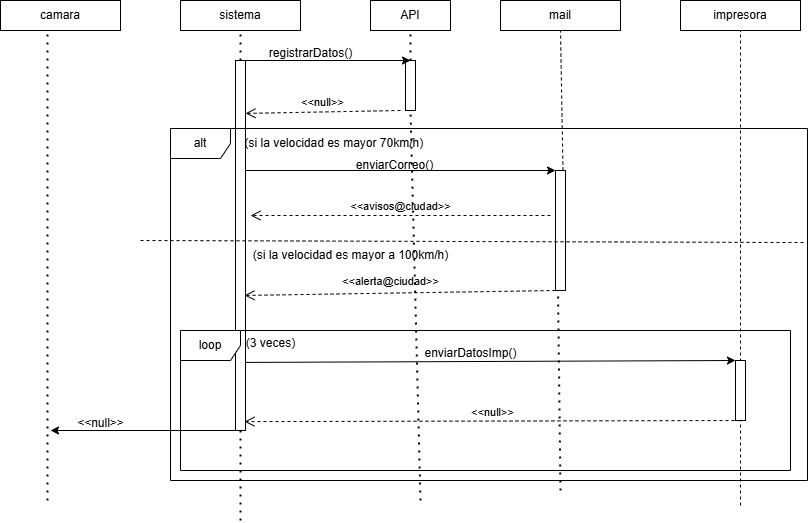

The diagram above was exported from draw.io. Its source (the exported page's mxGraphModel, read from the mxfile embedded in the PNG):
<mxGraphModel dx="880" dy="468" grid="1" gridSize="10" guides="1" tooltips="1" connect="1" arrows="1" fold="1" page="1" pageScale="1" pageWidth="827" pageHeight="1169" math="0" shadow="0">
  <root>
    <mxCell id="0" />
    <mxCell id="1" parent="0" />
    <mxCell id="3RtunhPRrM24RRR5qtFc-1" value="&lt;font style=&quot;vertical-align: inherit;&quot;&gt;&lt;font style=&quot;vertical-align: inherit;&quot;&gt;camara&lt;/font&gt;&lt;/font&gt;" style="rounded=0;whiteSpace=wrap;html=1;" vertex="1" parent="1">
      <mxGeometry x="20" y="50" width="120" height="30" as="geometry" />
    </mxCell>
    <mxCell id="3RtunhPRrM24RRR5qtFc-2" value="&lt;font style=&quot;vertical-align: inherit;&quot;&gt;&lt;font style=&quot;vertical-align: inherit;&quot;&gt;sistema&lt;/font&gt;&lt;/font&gt;" style="rounded=0;whiteSpace=wrap;html=1;" vertex="1" parent="1">
      <mxGeometry x="200" y="50" width="120" height="30" as="geometry" />
    </mxCell>
    <mxCell id="3RtunhPRrM24RRR5qtFc-3" value="&lt;font style=&quot;vertical-align: inherit;&quot;&gt;&lt;font style=&quot;vertical-align: inherit;&quot;&gt;API&lt;/font&gt;&lt;/font&gt;" style="rounded=0;whiteSpace=wrap;html=1;" vertex="1" parent="1">
      <mxGeometry x="390" y="50" width="80" height="30" as="geometry" />
    </mxCell>
    <mxCell id="3RtunhPRrM24RRR5qtFc-4" value="&lt;font style=&quot;vertical-align: inherit;&quot;&gt;&lt;font style=&quot;vertical-align: inherit;&quot;&gt;mail&lt;/font&gt;&lt;/font&gt;" style="rounded=0;whiteSpace=wrap;html=1;" vertex="1" parent="1">
      <mxGeometry x="520" y="50" width="120" height="30" as="geometry" />
    </mxCell>
    <mxCell id="3RtunhPRrM24RRR5qtFc-5" value="&lt;font style=&quot;vertical-align: inherit;&quot;&gt;&lt;font style=&quot;vertical-align: inherit;&quot;&gt;impresora&lt;/font&gt;&lt;/font&gt;" style="rounded=0;whiteSpace=wrap;html=1;" vertex="1" parent="1">
      <mxGeometry x="700" y="50" width="120" height="30" as="geometry" />
    </mxCell>
    <mxCell id="3RtunhPRrM24RRR5qtFc-6" value="" style="endArrow=none;dashed=1;html=1;dashPattern=1 3;strokeWidth=2;rounded=0;entryX=0.392;entryY=0.967;entryDx=0;entryDy=0;entryPerimeter=0;" edge="1" parent="1" target="3RtunhPRrM24RRR5qtFc-1">
      <mxGeometry width="50" height="50" relative="1" as="geometry">
        <mxPoint x="67" y="550" as="sourcePoint" />
        <mxPoint x="440" y="120" as="targetPoint" />
      </mxGeometry>
    </mxCell>
    <mxCell id="3RtunhPRrM24RRR5qtFc-7" value="" style="endArrow=none;dashed=1;html=1;dashPattern=1 3;strokeWidth=2;rounded=0;entryX=0.5;entryY=1;entryDx=0;entryDy=0;" edge="1" parent="1" source="3RtunhPRrM24RRR5qtFc-8" target="3RtunhPRrM24RRR5qtFc-2">
      <mxGeometry width="50" height="50" relative="1" as="geometry">
        <mxPoint x="260" y="400" as="sourcePoint" />
        <mxPoint x="440" y="220" as="targetPoint" />
      </mxGeometry>
    </mxCell>
    <mxCell id="3RtunhPRrM24RRR5qtFc-9" value="" style="endArrow=none;dashed=1;html=1;dashPattern=1 3;strokeWidth=2;rounded=0;entryX=0.5;entryY=1;entryDx=0;entryDy=0;" edge="1" parent="1" target="3RtunhPRrM24RRR5qtFc-8">
      <mxGeometry width="50" height="50" relative="1" as="geometry">
        <mxPoint x="260" y="570" as="sourcePoint" />
        <mxPoint x="260" y="80" as="targetPoint" />
      </mxGeometry>
    </mxCell>
    <mxCell id="3RtunhPRrM24RRR5qtFc-8" value="" style="rounded=0;whiteSpace=wrap;html=1;" vertex="1" parent="1">
      <mxGeometry x="255" y="110" width="10" height="370" as="geometry" />
    </mxCell>
    <mxCell id="3RtunhPRrM24RRR5qtFc-10" value="" style="rounded=0;whiteSpace=wrap;html=1;" vertex="1" parent="1">
      <mxGeometry x="425" y="110" width="10" height="50" as="geometry" />
    </mxCell>
    <mxCell id="3RtunhPRrM24RRR5qtFc-13" value="" style="endArrow=none;dashed=1;html=1;dashPattern=1 3;strokeWidth=2;rounded=0;entryX=0.5;entryY=1;entryDx=0;entryDy=0;exitX=0.5;exitY=0;exitDx=0;exitDy=0;" edge="1" parent="1" source="3RtunhPRrM24RRR5qtFc-10" target="3RtunhPRrM24RRR5qtFc-3">
      <mxGeometry width="50" height="50" relative="1" as="geometry">
        <mxPoint x="400" y="260" as="sourcePoint" />
        <mxPoint x="450" y="210" as="targetPoint" />
      </mxGeometry>
    </mxCell>
    <mxCell id="3RtunhPRrM24RRR5qtFc-14" value="" style="endArrow=classic;html=1;rounded=0;exitX=1;exitY=0;exitDx=0;exitDy=0;entryX=0.5;entryY=0;entryDx=0;entryDy=0;" edge="1" parent="1" source="3RtunhPRrM24RRR5qtFc-8" target="3RtunhPRrM24RRR5qtFc-10">
      <mxGeometry width="50" height="50" relative="1" as="geometry">
        <mxPoint x="400" y="260" as="sourcePoint" />
        <mxPoint x="420" y="110" as="targetPoint" />
      </mxGeometry>
    </mxCell>
    <mxCell id="3RtunhPRrM24RRR5qtFc-15" value="&lt;font style=&quot;vertical-align: inherit;&quot;&gt;&lt;font style=&quot;vertical-align: inherit;&quot;&gt;registrarDatos()&lt;/font&gt;&lt;/font&gt;" style="text;html=1;align=center;verticalAlign=middle;resizable=0;points=[];autosize=1;strokeColor=none;fillColor=none;" vertex="1" parent="1">
      <mxGeometry x="275" y="88" width="110" height="30" as="geometry" />
    </mxCell>
    <mxCell id="3RtunhPRrM24RRR5qtFc-16" value="&lt;font style=&quot;vertical-align: inherit;&quot;&gt;&lt;font style=&quot;vertical-align: inherit;&quot;&gt;&amp;lt;&amp;lt;null&amp;gt;&amp;gt;&lt;/font&gt;&lt;/font&gt;" style="html=1;verticalAlign=bottom;endArrow=open;dashed=1;endSize=8;curved=0;rounded=0;entryX=1;entryY=0.143;entryDx=0;entryDy=0;entryPerimeter=0;" edge="1" parent="1" target="3RtunhPRrM24RRR5qtFc-8">
      <mxGeometry relative="1" as="geometry">
        <mxPoint x="420" y="160" as="sourcePoint" />
        <mxPoint x="390" y="230" as="targetPoint" />
        <Array as="points" />
      </mxGeometry>
    </mxCell>
    <mxCell id="3RtunhPRrM24RRR5qtFc-17" value="&lt;font style=&quot;vertical-align: inherit;&quot;&gt;&lt;font style=&quot;vertical-align: inherit;&quot;&gt;alt&lt;/font&gt;&lt;/font&gt;" style="shape=umlFrame;whiteSpace=wrap;html=1;pointerEvents=0;" vertex="1" parent="1">
      <mxGeometry x="190" y="178" width="637" height="352" as="geometry" />
    </mxCell>
    <mxCell id="3RtunhPRrM24RRR5qtFc-18" value="&lt;font style=&quot;vertical-align: inherit;&quot;&gt;&lt;font style=&quot;vertical-align: inherit;&quot;&gt;&lt;font style=&quot;vertical-align: inherit;&quot;&gt;&lt;font style=&quot;vertical-align: inherit;&quot;&gt;&lt;font style=&quot;vertical-align: inherit;&quot;&gt;&lt;font style=&quot;vertical-align: inherit;&quot;&gt;&amp;nbsp; &amp;nbsp; &amp;nbsp; &amp;nbsp; &amp;nbsp; &amp;nbsp; &amp;nbsp; &amp;nbsp; &amp;nbsp; &amp;nbsp; &amp;nbsp; &amp;nbsp; &amp;nbsp; &amp;nbsp; &amp;nbsp; &amp;nbsp; &amp;nbsp; &amp;nbsp; &amp;nbsp; &amp;nbsp; &amp;nbsp; &amp;nbsp; (si la velocidad es mayor 70km/h)&lt;/font&gt;&lt;/font&gt;&lt;/font&gt;&lt;/font&gt;&lt;/font&gt;&lt;/font&gt;" style="text;html=1;align=center;verticalAlign=middle;resizable=0;points=[];autosize=1;strokeColor=none;fillColor=none;" vertex="1" parent="1">
      <mxGeometry x="105" y="178" width="350" height="30" as="geometry" />
    </mxCell>
    <mxCell id="3RtunhPRrM24RRR5qtFc-19" value="" style="endArrow=none;dashed=1;html=1;rounded=0;entryX=0.5;entryY=1;entryDx=0;entryDy=0;exitX=0.75;exitY=0;exitDx=0;exitDy=0;" edge="1" parent="1" source="3RtunhPRrM24RRR5qtFc-20" target="3RtunhPRrM24RRR5qtFc-4">
      <mxGeometry width="50" height="50" relative="1" as="geometry">
        <mxPoint x="400" y="260" as="sourcePoint" />
        <mxPoint x="450" y="210" as="targetPoint" />
      </mxGeometry>
    </mxCell>
    <mxCell id="3RtunhPRrM24RRR5qtFc-20" value="" style="rounded=0;whiteSpace=wrap;html=1;" vertex="1" parent="1">
      <mxGeometry x="575" y="220" width="10" height="120" as="geometry" />
    </mxCell>
    <mxCell id="3RtunhPRrM24RRR5qtFc-21" value="" style="endArrow=classic;html=1;rounded=0;entryX=0;entryY=0;entryDx=0;entryDy=0;" edge="1" parent="1" target="3RtunhPRrM24RRR5qtFc-20">
      <mxGeometry width="50" height="50" relative="1" as="geometry">
        <mxPoint x="265" y="220" as="sourcePoint" />
        <mxPoint x="450" y="210" as="targetPoint" />
      </mxGeometry>
    </mxCell>
    <mxCell id="3RtunhPRrM24RRR5qtFc-23" value="&lt;font style=&quot;vertical-align: inherit;&quot;&gt;&lt;font style=&quot;vertical-align: inherit;&quot;&gt;enviarCorreo()&lt;/font&gt;&lt;/font&gt;" style="text;html=1;align=center;verticalAlign=middle;resizable=0;points=[];autosize=1;strokeColor=none;fillColor=none;" vertex="1" parent="1">
      <mxGeometry x="364" y="200" width="100" height="30" as="geometry" />
    </mxCell>
    <mxCell id="3RtunhPRrM24RRR5qtFc-24" value="&lt;font style=&quot;vertical-align: inherit;&quot;&gt;&lt;font style=&quot;vertical-align: inherit;&quot;&gt;&amp;lt;&amp;lt;avisos@ciudad&amp;gt;&amp;gt;&lt;/font&gt;&lt;/font&gt;" style="html=1;verticalAlign=bottom;endArrow=open;dashed=1;endSize=8;curved=0;rounded=0;" edge="1" parent="1">
      <mxGeometry relative="1" as="geometry">
        <mxPoint x="570" y="265" as="sourcePoint" />
        <mxPoint x="270" y="265" as="targetPoint" />
      </mxGeometry>
    </mxCell>
    <mxCell id="3RtunhPRrM24RRR5qtFc-25" value="" style="endArrow=none;dashed=1;html=1;rounded=0;entryX=0.998;entryY=0.324;entryDx=0;entryDy=0;entryPerimeter=0;" edge="1" parent="1" target="3RtunhPRrM24RRR5qtFc-17">
      <mxGeometry width="50" height="50" relative="1" as="geometry">
        <mxPoint x="160" y="290" as="sourcePoint" />
        <mxPoint x="450" y="210" as="targetPoint" />
      </mxGeometry>
    </mxCell>
    <mxCell id="3RtunhPRrM24RRR5qtFc-26" value="&lt;font style=&quot;vertical-align: inherit;&quot;&gt;&lt;font style=&quot;vertical-align: inherit;&quot;&gt;(si la velocidad es mayor a 100km/h)&lt;/font&gt;&lt;/font&gt;" style="text;html=1;align=center;verticalAlign=middle;resizable=0;points=[];autosize=1;strokeColor=none;fillColor=none;" vertex="1" parent="1">
      <mxGeometry x="260" y="290" width="220" height="30" as="geometry" />
    </mxCell>
    <mxCell id="3RtunhPRrM24RRR5qtFc-27" value="&lt;font style=&quot;vertical-align: inherit;&quot;&gt;&lt;font style=&quot;vertical-align: inherit;&quot;&gt;&lt;font style=&quot;vertical-align: inherit;&quot;&gt;&lt;font style=&quot;vertical-align: inherit;&quot;&gt;&amp;lt;&amp;lt;alerta@ciudad&amp;gt;&amp;gt;&lt;/font&gt;&lt;/font&gt;&lt;/font&gt;&lt;/font&gt;" style="html=1;verticalAlign=bottom;endArrow=open;dashed=1;endSize=8;curved=0;rounded=0;entryX=0.9;entryY=0.635;entryDx=0;entryDy=0;exitX=0;exitY=1;exitDx=0;exitDy=0;entryPerimeter=0;" edge="1" parent="1" source="3RtunhPRrM24RRR5qtFc-20" target="3RtunhPRrM24RRR5qtFc-8">
      <mxGeometry x="0.0608" y="-3" relative="1" as="geometry">
        <mxPoint x="470" y="230" as="sourcePoint" />
        <mxPoint x="390" y="230" as="targetPoint" />
        <mxPoint as="offset" />
      </mxGeometry>
    </mxCell>
    <mxCell id="3RtunhPRrM24RRR5qtFc-29" value="" style="endArrow=none;dashed=1;html=1;rounded=0;entryX=0.5;entryY=1;entryDx=0;entryDy=0;" edge="1" parent="1" target="3RtunhPRrM24RRR5qtFc-5">
      <mxGeometry width="50" height="50" relative="1" as="geometry">
        <mxPoint x="760" y="555" as="sourcePoint" />
        <mxPoint x="450" y="210" as="targetPoint" />
      </mxGeometry>
    </mxCell>
    <mxCell id="3RtunhPRrM24RRR5qtFc-30" value="&lt;font style=&quot;vertical-align: inherit;&quot;&gt;&lt;font style=&quot;vertical-align: inherit;&quot;&gt;loop&lt;/font&gt;&lt;/font&gt;" style="shape=umlFrame;whiteSpace=wrap;html=1;pointerEvents=0;" vertex="1" parent="1">
      <mxGeometry x="200" y="380" width="610" height="140" as="geometry" />
    </mxCell>
    <mxCell id="3RtunhPRrM24RRR5qtFc-31" value="" style="rounded=0;whiteSpace=wrap;html=1;" vertex="1" parent="1">
      <mxGeometry x="755" y="410" width="10" height="60" as="geometry" />
    </mxCell>
    <mxCell id="3RtunhPRrM24RRR5qtFc-32" value="" style="endArrow=classic;html=1;rounded=0;entryX=0;entryY=0;entryDx=0;entryDy=0;exitX=1;exitY=0.816;exitDx=0;exitDy=0;exitPerimeter=0;" edge="1" parent="1" source="3RtunhPRrM24RRR5qtFc-8" target="3RtunhPRrM24RRR5qtFc-31">
      <mxGeometry width="50" height="50" relative="1" as="geometry">
        <mxPoint x="400" y="340" as="sourcePoint" />
        <mxPoint x="450" y="290" as="targetPoint" />
      </mxGeometry>
    </mxCell>
    <mxCell id="3RtunhPRrM24RRR5qtFc-34" value="" style="endArrow=none;dashed=1;html=1;dashPattern=1 3;strokeWidth=2;rounded=0;entryX=0.5;entryY=1;entryDx=0;entryDy=0;" edge="1" parent="1" target="3RtunhPRrM24RRR5qtFc-10">
      <mxGeometry width="50" height="50" relative="1" as="geometry">
        <mxPoint x="440" y="550" as="sourcePoint" />
        <mxPoint x="450" y="310" as="targetPoint" />
      </mxGeometry>
    </mxCell>
    <mxCell id="3RtunhPRrM24RRR5qtFc-35" value="" style="endArrow=none;dashed=1;html=1;dashPattern=1 3;strokeWidth=2;rounded=0;entryX=0.25;entryY=1;entryDx=0;entryDy=0;" edge="1" parent="1" target="3RtunhPRrM24RRR5qtFc-20">
      <mxGeometry width="50" height="50" relative="1" as="geometry">
        <mxPoint x="580" y="540" as="sourcePoint" />
        <mxPoint x="450" y="310" as="targetPoint" />
      </mxGeometry>
    </mxCell>
    <mxCell id="3RtunhPRrM24RRR5qtFc-36" value="&lt;font style=&quot;vertical-align: inherit;&quot;&gt;&lt;font style=&quot;vertical-align: inherit;&quot;&gt;(3 veces)&lt;/font&gt;&lt;/font&gt;" style="text;html=1;align=center;verticalAlign=middle;resizable=0;points=[];autosize=1;strokeColor=none;fillColor=none;" vertex="1" parent="1">
      <mxGeometry x="255" y="378" width="70" height="30" as="geometry" />
    </mxCell>
    <mxCell id="3RtunhPRrM24RRR5qtFc-37" value="&lt;font style=&quot;vertical-align: inherit;&quot;&gt;&lt;font style=&quot;vertical-align: inherit;&quot;&gt;enviarDatosImp()&lt;/font&gt;&lt;/font&gt;" style="text;html=1;align=center;verticalAlign=middle;resizable=0;points=[];autosize=1;strokeColor=none;fillColor=none;" vertex="1" parent="1">
      <mxGeometry x="430" y="388" width="120" height="30" as="geometry" />
    </mxCell>
    <mxCell id="3RtunhPRrM24RRR5qtFc-38" value="&lt;font style=&quot;vertical-align: inherit;&quot;&gt;&lt;font style=&quot;vertical-align: inherit;&quot;&gt;&amp;lt;&amp;lt;null&amp;gt;&amp;gt;&lt;/font&gt;&lt;/font&gt;" style="html=1;verticalAlign=bottom;endArrow=open;dashed=1;endSize=8;curved=0;rounded=0;entryX=0.9;entryY=0.976;entryDx=0;entryDy=0;entryPerimeter=0;exitX=0.5;exitY=1;exitDx=0;exitDy=0;" edge="1" parent="1" source="3RtunhPRrM24RRR5qtFc-31" target="3RtunhPRrM24RRR5qtFc-8">
      <mxGeometry relative="1" as="geometry">
        <mxPoint x="470" y="330" as="sourcePoint" />
        <mxPoint x="390" y="330" as="targetPoint" />
      </mxGeometry>
    </mxCell>
    <mxCell id="3RtunhPRrM24RRR5qtFc-39" value="" style="endArrow=classic;html=1;rounded=0;exitX=0.25;exitY=1;exitDx=0;exitDy=0;" edge="1" parent="1" source="3RtunhPRrM24RRR5qtFc-8">
      <mxGeometry width="50" height="50" relative="1" as="geometry">
        <mxPoint x="400" y="360" as="sourcePoint" />
        <mxPoint x="70" y="480" as="targetPoint" />
      </mxGeometry>
    </mxCell>
    <mxCell id="3RtunhPRrM24RRR5qtFc-40" value="&lt;font style=&quot;vertical-align: inherit;&quot;&gt;&lt;font style=&quot;vertical-align: inherit;&quot;&gt;&amp;lt;&amp;lt;null&amp;gt;&amp;gt;&lt;/font&gt;&lt;/font&gt;" style="text;html=1;align=center;verticalAlign=middle;resizable=0;points=[];autosize=1;strokeColor=none;fillColor=none;" vertex="1" parent="1">
      <mxGeometry x="85" y="458" width="70" height="30" as="geometry" />
    </mxCell>
  </root>
</mxGraphModel>